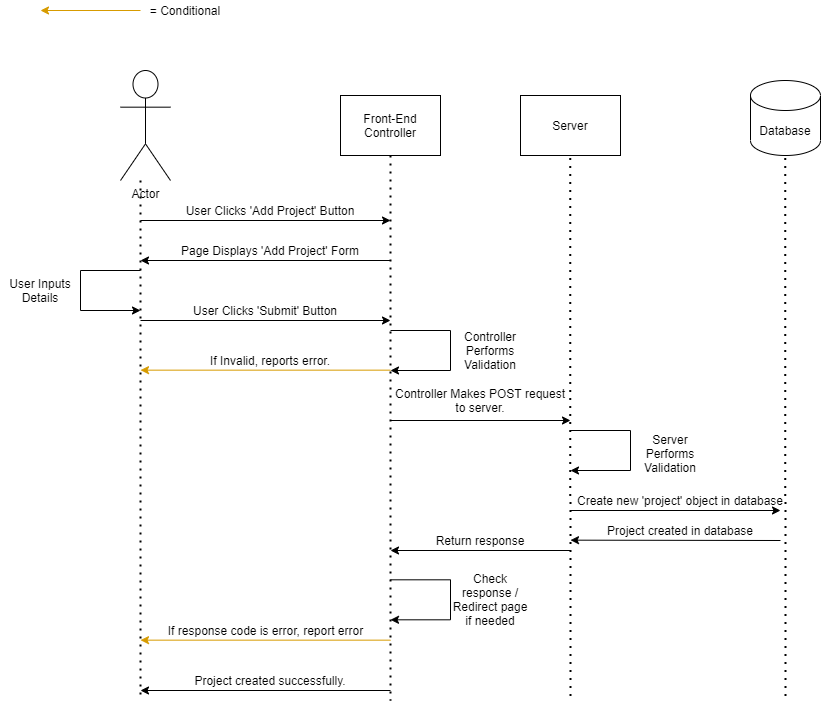

The diagram above was exported from draw.io. Its source (the exported page's mxGraphModel, read from the mxfile embedded in the PNG):
<mxGraphModel dx="1635" dy="906" grid="1" gridSize="10" guides="1" tooltips="1" connect="1" arrows="1" fold="1" page="1" pageScale="1" pageWidth="850" pageHeight="1100" math="0" shadow="0">
  <root>
    <mxCell id="0" />
    <mxCell id="1" parent="0" />
    <mxCell id="o1XTGOo5_ii0ce84xoPS-1" value="Actor" style="shape=umlActor;verticalLabelPosition=bottom;verticalAlign=top;html=1;outlineConnect=0;" parent="1" vertex="1">
      <mxGeometry x="120" y="90" width="50" height="110" as="geometry" />
    </mxCell>
    <mxCell id="o1XTGOo5_ii0ce84xoPS-9" value="Front-End Controller" style="rounded=0;whiteSpace=wrap;html=1;" parent="1" vertex="1">
      <mxGeometry x="340" y="115" width="100" height="60" as="geometry" />
    </mxCell>
    <mxCell id="o1XTGOo5_ii0ce84xoPS-10" value="" style="endArrow=none;dashed=1;html=1;dashPattern=1 3;strokeWidth=2;" parent="1" edge="1">
      <mxGeometry width="50" height="50" relative="1" as="geometry">
        <mxPoint x="140" y="200" as="sourcePoint" />
        <mxPoint x="140" y="720" as="targetPoint" />
      </mxGeometry>
    </mxCell>
    <mxCell id="o1XTGOo5_ii0ce84xoPS-12" value="" style="endArrow=classic;html=1;" parent="1" edge="1">
      <mxGeometry width="50" height="50" relative="1" as="geometry">
        <mxPoint x="140" y="240" as="sourcePoint" />
        <mxPoint x="390" y="240" as="targetPoint" />
      </mxGeometry>
    </mxCell>
    <mxCell id="o1XTGOo5_ii0ce84xoPS-13" value="" style="endArrow=none;dashed=1;html=1;dashPattern=1 3;strokeWidth=2;exitX=0.5;exitY=1;exitDx=0;exitDy=0;" parent="1" source="o1XTGOo5_ii0ce84xoPS-9" edge="1">
      <mxGeometry width="50" height="50" relative="1" as="geometry">
        <mxPoint x="460" y="200" as="sourcePoint" />
        <mxPoint x="390" y="720" as="targetPoint" />
      </mxGeometry>
    </mxCell>
    <mxCell id="o1XTGOo5_ii0ce84xoPS-14" value="User Clicks 'Add Project' Button" style="text;html=1;strokeColor=none;fillColor=none;align=center;verticalAlign=middle;whiteSpace=wrap;rounded=0;" parent="1" vertex="1">
      <mxGeometry x="170" y="220" width="200" height="20" as="geometry" />
    </mxCell>
    <mxCell id="o1XTGOo5_ii0ce84xoPS-15" value="" style="endArrow=classic;html=1;" parent="1" edge="1">
      <mxGeometry width="50" height="50" relative="1" as="geometry">
        <mxPoint x="390" y="280" as="sourcePoint" />
        <mxPoint x="140" y="280" as="targetPoint" />
      </mxGeometry>
    </mxCell>
    <mxCell id="o1XTGOo5_ii0ce84xoPS-16" value="Page Displays 'Add Project' Form" style="text;html=1;strokeColor=none;fillColor=none;align=center;verticalAlign=middle;whiteSpace=wrap;rounded=0;" parent="1" vertex="1">
      <mxGeometry x="175" y="260" width="190" height="20" as="geometry" />
    </mxCell>
    <mxCell id="o1XTGOo5_ii0ce84xoPS-18" value="" style="endArrow=classic;html=1;" parent="1" edge="1">
      <mxGeometry width="50" height="50" relative="1" as="geometry">
        <mxPoint x="140" y="340" as="sourcePoint" />
        <mxPoint x="390" y="340" as="targetPoint" />
      </mxGeometry>
    </mxCell>
    <mxCell id="o1XTGOo5_ii0ce84xoPS-19" value="User Clicks 'Submit' Button" style="text;html=1;strokeColor=none;fillColor=none;align=center;verticalAlign=middle;whiteSpace=wrap;rounded=0;" parent="1" vertex="1">
      <mxGeometry x="155" y="320" width="220" height="20" as="geometry" />
    </mxCell>
    <mxCell id="o1XTGOo5_ii0ce84xoPS-20" value="Server" style="rounded=0;whiteSpace=wrap;html=1;" parent="1" vertex="1">
      <mxGeometry x="520" y="115" width="100" height="60" as="geometry" />
    </mxCell>
    <mxCell id="o1XTGOo5_ii0ce84xoPS-22" value="" style="endArrow=none;html=1;" parent="1" edge="1">
      <mxGeometry width="50" height="50" relative="1" as="geometry">
        <mxPoint x="140" y="290" as="sourcePoint" />
        <mxPoint x="80" y="290" as="targetPoint" />
      </mxGeometry>
    </mxCell>
    <mxCell id="o1XTGOo5_ii0ce84xoPS-23" value="" style="endArrow=none;html=1;" parent="1" edge="1">
      <mxGeometry width="50" height="50" relative="1" as="geometry">
        <mxPoint x="80" y="290" as="sourcePoint" />
        <mxPoint x="80" y="330" as="targetPoint" />
      </mxGeometry>
    </mxCell>
    <mxCell id="o1XTGOo5_ii0ce84xoPS-24" value="" style="endArrow=classic;html=1;" parent="1" edge="1">
      <mxGeometry width="50" height="50" relative="1" as="geometry">
        <mxPoint x="80" y="330" as="sourcePoint" />
        <mxPoint x="140" y="330" as="targetPoint" />
      </mxGeometry>
    </mxCell>
    <mxCell id="o1XTGOo5_ii0ce84xoPS-25" value="User Inputs Details" style="text;html=1;strokeColor=none;fillColor=none;align=center;verticalAlign=middle;whiteSpace=wrap;rounded=0;" parent="1" vertex="1">
      <mxGeometry y="300" width="80" height="20" as="geometry" />
    </mxCell>
    <mxCell id="o1XTGOo5_ii0ce84xoPS-27" value="" style="endArrow=none;html=1;" parent="1" edge="1">
      <mxGeometry width="50" height="50" relative="1" as="geometry">
        <mxPoint x="450" y="350" as="sourcePoint" />
        <mxPoint x="390" y="350" as="targetPoint" />
      </mxGeometry>
    </mxCell>
    <mxCell id="o1XTGOo5_ii0ce84xoPS-28" value="" style="endArrow=none;html=1;" parent="1" edge="1">
      <mxGeometry width="50" height="50" relative="1" as="geometry">
        <mxPoint x="450" y="350" as="sourcePoint" />
        <mxPoint x="450" y="390" as="targetPoint" />
      </mxGeometry>
    </mxCell>
    <mxCell id="o1XTGOo5_ii0ce84xoPS-29" value="" style="endArrow=classic;html=1;" parent="1" edge="1">
      <mxGeometry width="50" height="50" relative="1" as="geometry">
        <mxPoint x="450" y="390" as="sourcePoint" />
        <mxPoint x="390" y="390" as="targetPoint" />
      </mxGeometry>
    </mxCell>
    <mxCell id="o1XTGOo5_ii0ce84xoPS-30" value="Controller Performs Validation" style="text;html=1;strokeColor=none;fillColor=none;align=center;verticalAlign=middle;whiteSpace=wrap;rounded=0;" parent="1" vertex="1">
      <mxGeometry x="450" y="360" width="80" height="20" as="geometry" />
    </mxCell>
    <mxCell id="o1XTGOo5_ii0ce84xoPS-31" value="" style="endArrow=classic;html=1;" parent="1" edge="1">
      <mxGeometry width="50" height="50" relative="1" as="geometry">
        <mxPoint x="390" y="440" as="sourcePoint" />
        <mxPoint x="570" y="440" as="targetPoint" />
      </mxGeometry>
    </mxCell>
    <mxCell id="o1XTGOo5_ii0ce84xoPS-32" value="" style="endArrow=none;dashed=1;html=1;dashPattern=1 3;strokeWidth=2;exitX=0.5;exitY=1;exitDx=0;exitDy=0;" parent="1" edge="1">
      <mxGeometry width="50" height="50" relative="1" as="geometry">
        <mxPoint x="569.66" y="177.5" as="sourcePoint" />
        <mxPoint x="570" y="720" as="targetPoint" />
      </mxGeometry>
    </mxCell>
    <mxCell id="o1XTGOo5_ii0ce84xoPS-33" value="Controller Makes POST request to server." style="text;html=1;strokeColor=none;fillColor=none;align=center;verticalAlign=middle;whiteSpace=wrap;rounded=0;" parent="1" vertex="1">
      <mxGeometry x="390" y="400" width="180" height="40" as="geometry" />
    </mxCell>
    <mxCell id="o1XTGOo5_ii0ce84xoPS-35" value="Database" style="shape=cylinder3;whiteSpace=wrap;html=1;boundedLbl=1;backgroundOutline=1;size=15;" parent="1" vertex="1">
      <mxGeometry x="750" y="100" width="70" height="75" as="geometry" />
    </mxCell>
    <mxCell id="o1XTGOo5_ii0ce84xoPS-37" value="" style="endArrow=none;dashed=1;html=1;dashPattern=1 3;strokeWidth=2;exitX=0.5;exitY=1;exitDx=0;exitDy=0;" parent="1" edge="1">
      <mxGeometry width="50" height="50" relative="1" as="geometry">
        <mxPoint x="784.6599999999996" y="177.5" as="sourcePoint" />
        <mxPoint x="785" y="720" as="targetPoint" />
      </mxGeometry>
    </mxCell>
    <mxCell id="o1XTGOo5_ii0ce84xoPS-39" value="" style="endArrow=none;html=1;" parent="1" edge="1">
      <mxGeometry width="50" height="50" relative="1" as="geometry">
        <mxPoint x="630" y="450" as="sourcePoint" />
        <mxPoint x="570" y="450" as="targetPoint" />
      </mxGeometry>
    </mxCell>
    <mxCell id="o1XTGOo5_ii0ce84xoPS-40" value="" style="endArrow=none;html=1;" parent="1" edge="1">
      <mxGeometry width="50" height="50" relative="1" as="geometry">
        <mxPoint x="630" y="450" as="sourcePoint" />
        <mxPoint x="630" y="490" as="targetPoint" />
      </mxGeometry>
    </mxCell>
    <mxCell id="o1XTGOo5_ii0ce84xoPS-41" value="" style="endArrow=classic;html=1;" parent="1" edge="1">
      <mxGeometry width="50" height="50" relative="1" as="geometry">
        <mxPoint x="630" y="490" as="sourcePoint" />
        <mxPoint x="570" y="490" as="targetPoint" />
      </mxGeometry>
    </mxCell>
    <mxCell id="o1XTGOo5_ii0ce84xoPS-42" value="Server Performs Validation&lt;br&gt;&lt;br&gt;" style="text;html=1;strokeColor=none;fillColor=none;align=center;verticalAlign=middle;whiteSpace=wrap;rounded=0;" parent="1" vertex="1">
      <mxGeometry x="630" y="470" width="80" height="20" as="geometry" />
    </mxCell>
    <mxCell id="o1XTGOo5_ii0ce84xoPS-43" value="" style="endArrow=classic;html=1;fillColor=#ffe6cc;strokeColor=#d79b00;" parent="1" edge="1">
      <mxGeometry width="50" height="50" relative="1" as="geometry">
        <mxPoint x="390" y="389.66" as="sourcePoint" />
        <mxPoint x="140" y="389.66" as="targetPoint" />
      </mxGeometry>
    </mxCell>
    <mxCell id="o1XTGOo5_ii0ce84xoPS-44" value="If Invalid, reports error." style="text;html=1;strokeColor=none;fillColor=none;align=center;verticalAlign=middle;whiteSpace=wrap;rounded=0;" parent="1" vertex="1">
      <mxGeometry x="190" y="370" width="160" height="20" as="geometry" />
    </mxCell>
    <mxCell id="o1XTGOo5_ii0ce84xoPS-48" style="edgeStyle=orthogonalEdgeStyle;rounded=0;orthogonalLoop=1;jettySize=auto;html=1;fillColor=#ffe6cc;strokeColor=#d79b00;" parent="1" source="o1XTGOo5_ii0ce84xoPS-46" edge="1">
      <mxGeometry relative="1" as="geometry">
        <mxPoint x="40" y="30" as="targetPoint" />
      </mxGeometry>
    </mxCell>
    <mxCell id="o1XTGOo5_ii0ce84xoPS-46" value="= Conditional" style="text;html=1;strokeColor=none;fillColor=none;align=center;verticalAlign=middle;whiteSpace=wrap;rounded=0;" parent="1" vertex="1">
      <mxGeometry x="140" y="20" width="90" height="20" as="geometry" />
    </mxCell>
    <mxCell id="o1XTGOo5_ii0ce84xoPS-55" value="" style="endArrow=classic;html=1;" parent="1" edge="1">
      <mxGeometry width="50" height="50" relative="1" as="geometry">
        <mxPoint x="570" y="530" as="sourcePoint" />
        <mxPoint x="780" y="530" as="targetPoint" />
      </mxGeometry>
    </mxCell>
    <mxCell id="o1XTGOo5_ii0ce84xoPS-56" value="Create new 'project' object in database" style="text;html=1;strokeColor=none;fillColor=none;align=center;verticalAlign=middle;whiteSpace=wrap;rounded=0;" parent="1" vertex="1">
      <mxGeometry x="570" y="510" width="220" height="20" as="geometry" />
    </mxCell>
    <mxCell id="o1XTGOo5_ii0ce84xoPS-57" value="" style="endArrow=classic;html=1;" parent="1" edge="1">
      <mxGeometry width="50" height="50" relative="1" as="geometry">
        <mxPoint x="570" y="570" as="sourcePoint" />
        <mxPoint x="390" y="570" as="targetPoint" />
      </mxGeometry>
    </mxCell>
    <mxCell id="o1XTGOo5_ii0ce84xoPS-58" value="Return response" style="text;html=1;strokeColor=none;fillColor=none;align=center;verticalAlign=middle;whiteSpace=wrap;rounded=0;" parent="1" vertex="1">
      <mxGeometry x="410" y="550" width="140" height="20" as="geometry" />
    </mxCell>
    <mxCell id="o1XTGOo5_ii0ce84xoPS-59" value="" style="endArrow=none;html=1;" parent="1" edge="1">
      <mxGeometry width="50" height="50" relative="1" as="geometry">
        <mxPoint x="450" y="599.31" as="sourcePoint" />
        <mxPoint x="390" y="599.31" as="targetPoint" />
      </mxGeometry>
    </mxCell>
    <mxCell id="o1XTGOo5_ii0ce84xoPS-60" value="" style="endArrow=none;html=1;" parent="1" edge="1">
      <mxGeometry width="50" height="50" relative="1" as="geometry">
        <mxPoint x="450" y="599.31" as="sourcePoint" />
        <mxPoint x="450" y="639.31" as="targetPoint" />
      </mxGeometry>
    </mxCell>
    <mxCell id="o1XTGOo5_ii0ce84xoPS-61" value="" style="endArrow=classic;html=1;" parent="1" edge="1">
      <mxGeometry width="50" height="50" relative="1" as="geometry">
        <mxPoint x="450" y="639.31" as="sourcePoint" />
        <mxPoint x="390" y="639.31" as="targetPoint" />
      </mxGeometry>
    </mxCell>
    <mxCell id="o1XTGOo5_ii0ce84xoPS-62" value="Check response / Redirect page if needed" style="text;html=1;strokeColor=none;fillColor=none;align=center;verticalAlign=middle;whiteSpace=wrap;rounded=0;" parent="1" vertex="1">
      <mxGeometry x="450" y="609.31" width="80" height="20" as="geometry" />
    </mxCell>
    <mxCell id="o1XTGOo5_ii0ce84xoPS-63" value="" style="endArrow=classic;html=1;fillColor=#ffe6cc;strokeColor=#d79b00;" parent="1" edge="1">
      <mxGeometry width="50" height="50" relative="1" as="geometry">
        <mxPoint x="390" y="659.6600000000001" as="sourcePoint" />
        <mxPoint x="140" y="659.6600000000001" as="targetPoint" />
      </mxGeometry>
    </mxCell>
    <mxCell id="o1XTGOo5_ii0ce84xoPS-64" value="If response code is error, report error" style="text;html=1;strokeColor=none;fillColor=none;align=center;verticalAlign=middle;whiteSpace=wrap;rounded=0;" parent="1" vertex="1">
      <mxGeometry x="162.5" y="640" width="205" height="20" as="geometry" />
    </mxCell>
    <mxCell id="o1XTGOo5_ii0ce84xoPS-65" value="" style="endArrow=classic;html=1;" parent="1" edge="1">
      <mxGeometry width="50" height="50" relative="1" as="geometry">
        <mxPoint x="390" y="710" as="sourcePoint" />
        <mxPoint x="140" y="710" as="targetPoint" />
      </mxGeometry>
    </mxCell>
    <mxCell id="o1XTGOo5_ii0ce84xoPS-66" value="Project created successfully." style="text;html=1;strokeColor=none;fillColor=none;align=center;verticalAlign=middle;whiteSpace=wrap;rounded=0;" parent="1" vertex="1">
      <mxGeometry x="160" y="690" width="220" height="20" as="geometry" />
    </mxCell>
    <mxCell id="o1XTGOo5_ii0ce84xoPS-73" value="" style="endArrow=classic;html=1;" parent="1" edge="1">
      <mxGeometry width="50" height="50" relative="1" as="geometry">
        <mxPoint x="780" y="560" as="sourcePoint" />
        <mxPoint x="570" y="559.66" as="targetPoint" />
      </mxGeometry>
    </mxCell>
    <mxCell id="o1XTGOo5_ii0ce84xoPS-74" value="Project created in database" style="text;html=1;strokeColor=none;fillColor=none;align=center;verticalAlign=middle;whiteSpace=wrap;rounded=0;" parent="1" vertex="1">
      <mxGeometry x="570" y="540" width="220" height="20" as="geometry" />
    </mxCell>
  </root>
</mxGraphModel>